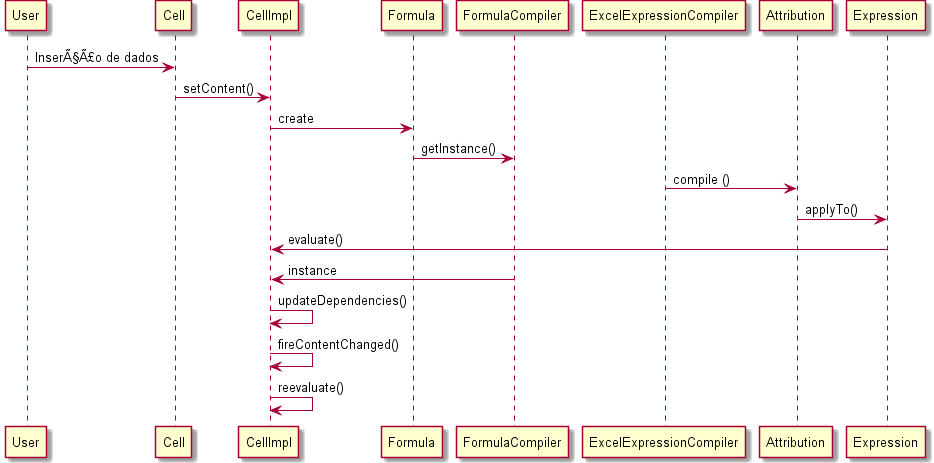

The diagram above was rendered by PlantUML. Its source (embedded in the PNG):
@startuml doc-files/us037_design1.png
 User -> Cell : Inserção de dados
 Cell -> CellImpl : setContent()
 CellImpl -> Formula : create
 Formula -> FormulaCompiler : getInstance()
 ExcelExpressionCompiler -> Attribution : compile ()
 Attribution -> Expression : applyTo()
 Expression -> CellImpl :evaluate()
 FormulaCompiler -> CellImpl : instance
 CellImpl -> CellImpl : updateDependencies()
 CellImpl -> CellImpl : fireContentChanged()
 CellImpl -> CellImpl : reevaluate()

 @enduml